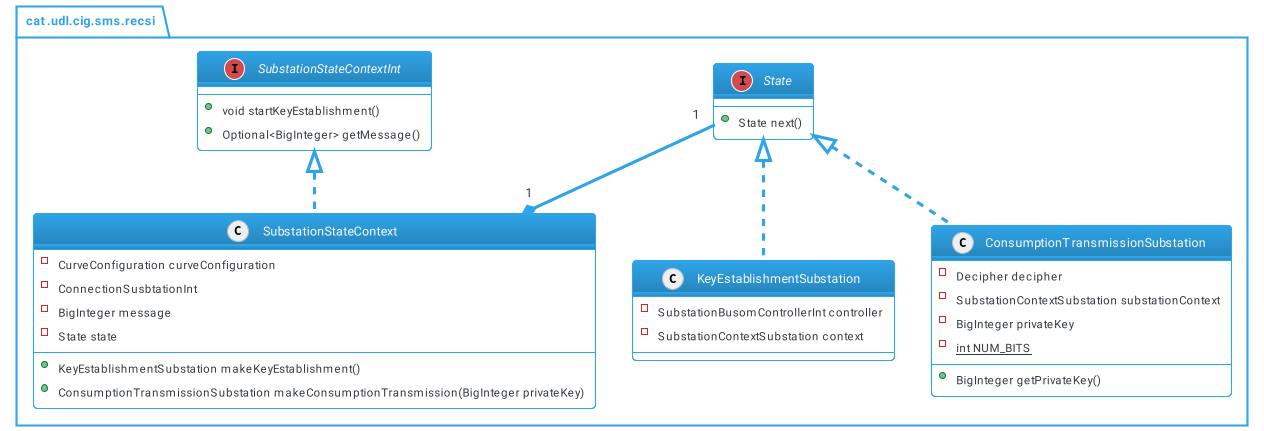

The diagram above was rendered by PlantUML. Its source (embedded in the PNG):
@startuml recsi
!include themes/puml-theme-cerulean-outline.puml
skinparam backgroundColor #FFFFFF
namespace cat.udl.cig.sms.recsi {

interface State {
    + State next()
}

class KeyEstablishmentSubstation implements State {
    - SubstationBusomControllerInt controller
    - SubstationContextSubstation context
}

class ConsumptionTransmissionSubstation implements State {
    - Decipher decipher
    - SubstationContextSubstation substationContext
    - BigInteger privateKey
    - {static} int NUM_BITS
    + BigInteger getPrivateKey()
}

interface SubstationStateContextInt {
    + void startKeyEstablishment()
    + Optional<BigInteger> getMessage()
}

class SubstationStateContext implements SubstationStateContextInt {
    - CurveConfiguration curveConfiguration
    - ConnectionSusbtationInt
    - BigInteger message
    - State state
    + KeyEstablishmentSubstation makeKeyEstablishment()
    + ConsumptionTransmissionSubstation makeConsumptionTransmission(BigInteger privateKey)
}

State "1" --* "1" SubstationStateContext

@enduml